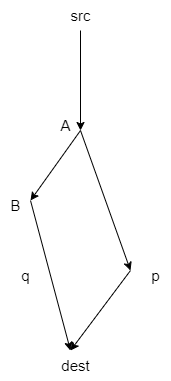

The diagram above was exported from draw.io. Its source (the exported page's mxGraphModel, read from the mxfile embedded in the PNG):
<mxGraphModel dx="1036" dy="606" grid="1" gridSize="10" guides="1" tooltips="1" connect="1" arrows="1" fold="1" page="1" pageScale="1" pageWidth="827" pageHeight="1169" math="0" shadow="0">
  <root>
    <mxCell id="0" />
    <mxCell id="1" parent="0" />
    <mxCell id="3CwK7QZvpUhwZE9BrR3t-2" value="" style="endArrow=classic;html=1;rounded=0;fontSize=15;" edge="1" parent="1">
      <mxGeometry width="50" height="50" relative="1" as="geometry">
        <mxPoint x="160" y="50" as="sourcePoint" />
        <mxPoint x="160" y="150" as="targetPoint" />
      </mxGeometry>
    </mxCell>
    <mxCell id="3CwK7QZvpUhwZE9BrR3t-3" value="" style="endArrow=classic;html=1;rounded=0;fontSize=15;" edge="1" parent="1">
      <mxGeometry width="50" height="50" relative="1" as="geometry">
        <mxPoint x="160" y="150" as="sourcePoint" />
        <mxPoint x="210" y="290" as="targetPoint" />
      </mxGeometry>
    </mxCell>
    <mxCell id="3CwK7QZvpUhwZE9BrR3t-4" value="" style="endArrow=classic;html=1;rounded=0;fontSize=15;" edge="1" parent="1">
      <mxGeometry width="50" height="50" relative="1" as="geometry">
        <mxPoint x="160" y="150" as="sourcePoint" />
        <mxPoint x="110" y="220" as="targetPoint" />
      </mxGeometry>
    </mxCell>
    <mxCell id="3CwK7QZvpUhwZE9BrR3t-5" value="" style="endArrow=classic;html=1;rounded=0;fontSize=15;" edge="1" parent="1">
      <mxGeometry width="50" height="50" relative="1" as="geometry">
        <mxPoint x="210" y="290" as="sourcePoint" />
        <mxPoint x="150" y="370" as="targetPoint" />
      </mxGeometry>
    </mxCell>
    <mxCell id="3CwK7QZvpUhwZE9BrR3t-6" value="" style="endArrow=classic;html=1;rounded=0;fontSize=15;" edge="1" parent="1">
      <mxGeometry width="50" height="50" relative="1" as="geometry">
        <mxPoint x="110" y="220" as="sourcePoint" />
        <mxPoint x="150" y="370" as="targetPoint" />
      </mxGeometry>
    </mxCell>
    <mxCell id="3CwK7QZvpUhwZE9BrR3t-7" value="dest" style="text;html=1;align=center;verticalAlign=middle;resizable=0;points=[];autosize=1;strokeColor=none;fillColor=none;fontSize=15;" vertex="1" parent="1">
      <mxGeometry x="130" y="370" width="50" height="30" as="geometry" />
    </mxCell>
    <mxCell id="3CwK7QZvpUhwZE9BrR3t-8" value="src" style="text;html=1;align=center;verticalAlign=middle;resizable=0;points=[];autosize=1;strokeColor=none;fillColor=none;fontSize=15;" vertex="1" parent="1">
      <mxGeometry x="140" y="20" width="40" height="30" as="geometry" />
    </mxCell>
    <mxCell id="3CwK7QZvpUhwZE9BrR3t-9" value="p" style="text;html=1;align=center;verticalAlign=middle;resizable=0;points=[];autosize=1;strokeColor=none;fillColor=none;fontSize=15;" vertex="1" parent="1">
      <mxGeometry x="220" y="280" width="30" height="30" as="geometry" />
    </mxCell>
    <mxCell id="3CwK7QZvpUhwZE9BrR3t-10" value="q" style="text;html=1;align=center;verticalAlign=middle;resizable=0;points=[];autosize=1;strokeColor=none;fillColor=none;fontSize=15;" vertex="1" parent="1">
      <mxGeometry x="90" y="280" width="30" height="30" as="geometry" />
    </mxCell>
    <mxCell id="3CwK7QZvpUhwZE9BrR3t-11" value="A" style="text;html=1;align=center;verticalAlign=middle;resizable=0;points=[];autosize=1;strokeColor=none;fillColor=none;fontSize=15;" vertex="1" parent="1">
      <mxGeometry x="130" y="130" width="30" height="30" as="geometry" />
    </mxCell>
    <mxCell id="3CwK7QZvpUhwZE9BrR3t-12" value="B" style="text;html=1;align=center;verticalAlign=middle;resizable=0;points=[];autosize=1;strokeColor=none;fillColor=none;fontSize=15;" vertex="1" parent="1">
      <mxGeometry x="80" y="210" width="30" height="30" as="geometry" />
    </mxCell>
  </root>
</mxGraphModel>